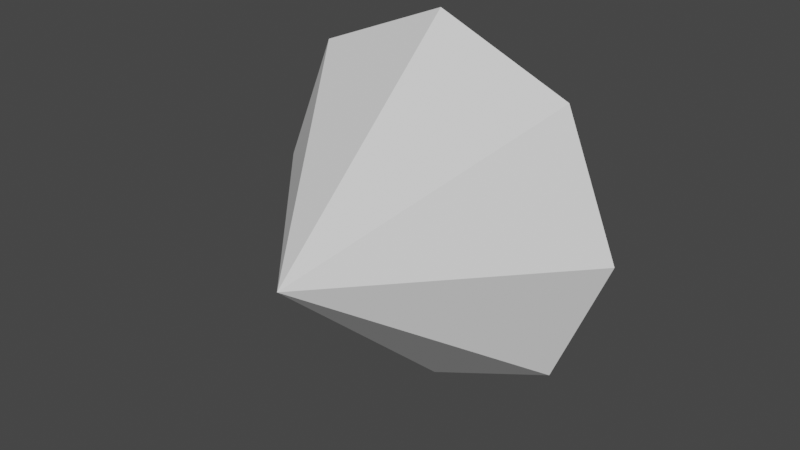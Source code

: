 # Source: gem.blend  (saved by Blender 3.6.13; exported with 4.5.12 LTS)
import bpy
from mathutils import Matrix  # noqa: F401  (used for matrix-valued properties, if any)

bpy.ops.wm.read_factory_settings(use_empty=True)
scene = bpy.context.scene
scene.name = 'Scene'

# ---- collections
col_collection = bpy.data.collections.new('Collection'); scene.collection.children.link(col_collection)

# ---- world
world_world = bpy.data.worlds.new('World'); scene.world = world_world
world_world.use_nodes = True; world_world.node_tree.nodes.clear()
_N = world_world.node_tree.nodes; _L = world_world.node_tree.links
n0 = _N.new('ShaderNodeOutputWorld'); n0.name = 'World Output'; n0.location = (300, 300)
n1 = _N.new('ShaderNodeBackground'); n1.name = 'Background'; n1.location = (10, 300)
n1.inputs[0].default_value = (0.05088, 0.05088, 0.05088, 1.0)
_L.new(n1.outputs[0], n0.inputs[0])
n0.is_active_output = True
world_world.color = (0.05088, 0.05088, 0.05088)
world_world.use_sun_shadow = False
world_world.sun_shadow_jitter_overblur = 0.0

# ---- meshes
me_plane_001 = bpy.data.meshes.new('Plane.001')
me_plane_001.from_pydata([(-4.931e-05, 0.0, 0.0), (-0.1255, 0.1395, 0.0), (-0.05495, 0.2061, 0.0), (-3.67e-05, 0.2061, 0.0), (-3.67e-05, 0.2006, 0.0), (-0.05149, 0.2006, 0.0), (-0.114, 0.1395, 0.0), (-4.931e-05, 0.0124, 0.0), (-4.929e-05, 0.0, 2.736e-09), (-0.08878, 0.1395, -0.08873), (-0.03887, 0.2061, -0.03882), (-4.037e-05, 0.2061, 8.918e-06), (-4.037e-05, 0.2006, 8.918e-06), (-0.03642, 0.2006, -0.03637), (-0.08064, 0.1395, -0.08059), (-4.929e-05, 0.0124, 2.736e-09), (-4.928e-05, 0.0, 1.714e-08), (-4.928e-05, 0.1395, -0.1255), (-4.928e-05, 0.2061, -0.0549), (-4.928e-05, 0.2061, 1.263e-05), (-4.928e-05, 0.2006, 1.263e-05), (-4.928e-05, 0.2006, -0.05144), (-4.928e-05, 0.1395, -0.114), (-4.928e-05, 0.0124, 1.714e-08), (-4.928e-05, 0.0, 3.478e-08), (0.08868, 0.1395, -0.08873), (0.03877, 0.2061, -0.03882), (-5.82e-05, 0.2061, 8.95e-06), (-5.82e-05, 0.2006, 8.95e-06), (0.03632, 0.2006, -0.03637), (0.08054, 0.1395, -0.08059), (-4.928e-05, 0.0124, 3.478e-08), (-4.93e-05, 0.0, 4.532e-08), (0.1254, 0.1395, 4.47e-08), (0.05485, 0.2061, 4.47e-08), (-6.191e-05, 0.2061, 4.532e-08), (-6.191e-05, 0.2006, 4.532e-08), (0.05139, 0.2006, 4.47e-08), (0.1139, 0.1395, 4.47e-08), (-4.93e-05, 0.0124, 4.532e-08), (-4.931e-05, 0.0, 4.258e-08), (0.08868, 0.1395, 0.08873), (0.03877, 0.2061, 0.03882), (-5.823e-05, 0.2061, -8.873e-06), (-5.823e-05, 0.2006, -8.873e-06), (0.03632, 0.2006, 0.03637), (0.08054, 0.1395, 0.08059), (-4.931e-05, 0.0124, 4.258e-08), (-4.933e-05, 0.0, 2.818e-08), (-4.932e-05, 0.1395, 0.1255), (-4.932e-05, 0.2061, 0.0549), (-4.933e-05, 0.2061, -1.258e-05), (-4.933e-05, 0.2006, -1.258e-05), (-4.932e-05, 0.2006, 0.05144), (-4.932e-05, 0.1395, 0.114), (-4.933e-05, 0.0124, 2.818e-08), (-4.932e-05, 0.0, 1.054e-08), (-0.08878, 0.1395, 0.08873), (-0.03887, 0.2061, 0.03882), (-4.041e-05, 0.2061, -8.905e-06), (-4.041e-05, 0.2006, -8.905e-06), (-0.03642, 0.2006, 0.03637), (-0.08064, 0.1395, 0.08059), (-4.932e-05, 0.0124, 1.054e-08)], [], [(2, 3, 11, 10), (0, 1, 9, 8), (5, 6, 14, 13), (3, 4, 12, 11), (1, 2, 10, 9), (6, 7, 15, 14), (4, 5, 13, 12), (14, 15, 23, 22), (12, 13, 21, 20), (10, 11, 19, 18), (8, 9, 17, 16), (13, 14, 22, 21), (11, 12, 20, 19), (9, 10, 18, 17), (18, 19, 27, 26), (16, 17, 25, 24), (21, 22, 30, 29), (19, 20, 28, 27), (17, 18, 26, 25), (22, 23, 31, 30), (20, 21, 29, 28), (29, 30, 38, 37), (27, 28, 36, 35), (25, 26, 34, 33), (30, 31, 39, 38), (28, 29, 37, 36), (26, 27, 35, 34), (24, 25, 33, 32), (37, 38, 46, 45), (35, 36, 44, 43), (33, 34, 42, 41), (38, 39, 47, 46), (36, 37, 45, 44), (34, 35, 43, 42), (32, 33, 41, 40), (41, 42, 50, 49), (46, 47, 55, 54), (44, 45, 53, 52), (42, 43, 51, 50), (40, 41, 49, 48), (45, 46, 54, 53), (43, 44, 52, 51), (54, 55, 63, 62), (52, 53, 61, 60), (50, 51, 59, 58), (48, 49, 57, 56), (53, 54, 62, 61), (51, 52, 60, 59), (49, 50, 58, 57), (60, 61, 5, 4), (58, 59, 3, 2), (56, 57, 1, 0), (61, 62, 6, 5), (59, 60, 4, 3), (57, 58, 2, 1), (62, 63, 7, 6)])
_uv = me_plane_001.uv_layers.new(name='UVMap')
_uv.uv.foreach_set('vector', [0.0, 0.0, 0.0, 0.0, 0.0, 0.0, 0.0, 0.0, 0.0, 0.0, 0.0, 0.0, 0.0, 0.0, 0.0, 0.0, 0.0, 0.0, 0.0, 0.0, 0.0, 0.0, 0.0, 0.0, 0.0, 0.0, 0.0, 0.0, 0.0, 0.0, 0.0, 0.0, 0.0, 0.0, 0.0, 0.0, 0.0, 0.0, 0.0, 0.0, 0.0, 0.0, 0.0, 0.0, 0.0, 0.0, 0.0, 0.0, 0.0, 0.0, 0.0, 0.0, 0.0, 0.0, 0.0, 0.0, 0.0, 0.0, 0.0, 0.0, 0.0, 0.0, 0.0, 0.0, 0.0, 0.0, 0.0, 0.0, 0.0, 0.0, 0.0, 0.0, 0.0, 0.0, 0.0, 0.0, 0.0, 0.0, 0.0, 0.0, 0.0, 0.0, 0.0, 0.0, 0.0, 0.0, 0.0, 0.0, 0.0, 0.0, 0.0, 0.0, 0.0, 0.0, 0.0, 0.0, 0.0, 0.0, 0.0, 0.0, 0.0, 0.0, 0.0, 0.0, 0.0, 0.0, 0.0, 0.0, 0.0, 0.0, 0.0, 0.0, 0.0, 0.0, 0.0, 0.0, 0.0, 0.0, 0.0, 0.0, 0.0, 0.0, 0.0, 0.0, 0.0, 0.0, 0.0, 0.0, 0.0, 0.0, 0.0, 0.0, 0.0, 0.0, 0.0, 0.0, 0.0, 0.0, 0.0, 0.0, 0.0, 0.0, 0.0, 0.0, 0.0, 0.0, 0.0, 0.0, 0.0, 0.0, 0.0, 0.0, 0.0, 0.0, 0.0, 0.0, 0.0, 0.0, 0.0, 0.0, 0.0, 0.0, 0.0, 0.0, 0.0, 0.0, 0.0, 0.0, 0.0, 0.0, 0.0, 0.0, 0.0, 0.0, 0.0, 0.0, 0.0, 0.0, 0.0, 0.0, 0.0, 0.0, 0.0, 0.0, 0.0, 0.0, 0.0, 0.0, 0.0, 0.0, 0.0, 0.0, 0.0, 0.0, 0.0, 0.0, 0.0, 0.0, 0.0, 0.0, 0.0, 0.0, 0.0, 0.0, 0.0, 0.0, 0.0, 0.0, 0.0, 0.0, 0.0, 0.0, 0.0, 0.0, 0.0, 0.0, 0.0, 0.0, 0.0, 0.0, 0.0, 0.0, 0.0, 0.0, 0.0, 0.0, 0.0, 0.0, 0.0, 0.0, 0.0, 0.0, 0.0, 0.0, 0.0, 0.0, 0.0, 0.0, 0.0, 0.0, 0.0, 0.0, 0.0, 0.0, 0.0, 0.0, 0.0, 0.0, 0.0, 0.0, 0.0, 0.0, 0.0, 0.0, 0.0, 0.0, 0.0, 0.0, 0.0, 0.0, 0.0, 0.0, 0.0, 0.0, 0.0, 0.0, 0.0, 0.0, 0.0, 0.0, 0.0, 0.0, 0.0, 0.0, 0.0, 0.0, 0.0, 0.0, 0.0, 0.0, 0.0, 0.0, 0.0, 0.0, 0.0, 0.0, 0.0, 0.0, 0.0, 0.0, 0.0, 0.0, 0.0, 0.0, 0.0, 0.0, 0.0, 0.0, 0.0, 0.0, 0.0, 0.0, 0.0, 0.0, 0.0, 0.0, 0.0, 0.0, 0.0, 0.0, 0.0, 0.0, 0.0, 0.0, 0.0, 0.0, 0.0, 0.0, 0.0, 0.0, 0.0, 0.0, 0.0, 0.0, 0.0, 0.0, 0.0, 0.0, 0.0, 0.0, 0.0, 0.0, 0.0, 0.0, 0.0, 0.0, 0.0, 0.0, 0.0, 0.0, 0.0, 0.0, 0.0, 0.0, 0.0, 0.0, 0.0, 0.0, 0.0, 0.0, 0.0, 0.0, 0.0, 0.0, 0.0, 0.0, 0.0, 0.0, 0.0, 0.0, 0.0, 0.0, 0.0, 0.0, 0.0, 0.0, 0.0, 0.0, 0.0, 0.0, 0.0, 0.0, 0.0, 0.0, 0.0, 0.0, 0.0, 0.0, 0.0, 0.0, 0.0, 0.0, 0.0, 0.0, 0.0, 0.0, 0.0, 0.0, 0.0, 0.0, 0.0, 0.0, 0.0, 0.0, 0.0, 0.0, 0.0, 0.0, 0.0, 0.0, 0.0, 0.0, 0.0, 0.0, 0.0, 0.0, 0.0, 0.0, 0.0, 0.0, 0.0, 0.0, 0.0, 0.0, 0.0, 0.0, 0.0, 0.0, 0.0, 0.0, 0.0, 0.0, 0.0, 0.0, 0.0, 0.0, 0.0, 0.0, 0.0, 0.0, 0.0, 0.0, 0.0, 0.0, 0.0, 0.0, 0.0, 0.0, 0.0, 0.0, 0.0, 0.0, 0.0, 0.0, 0.0, 0.0, 0.0, 0.0])
me_plane_001.update()

# ---- objects
ob_plane = bpy.data.objects.new('Plane', me_plane_001)

# ---- transforms, parenting, visibility, modifiers, constraints
ob_plane.location = (0.0, 0.0, 0.7155)

# ---- collection membership
col_collection.objects.link(ob_plane)

# ---- scene / render settings (as saved in the file)
scene.frame_start = 1; scene.frame_end = 250; scene.frame_set(1)
scene.render.engine = 'BLENDER_EEVEE_NEXT'
scene.cycles.sampling_pattern = 'TABULATED_SOBOL'
scene.view_settings.view_transform = 'Filmic'
bpy.context.view_layer.update()

# ---- added for rendering (the .blend has no active camera and no usable light): camera, sun
cam_auto = bpy.data.cameras.new('AutoCamera')
cam_auto.lens = 50.0
cam_auto.sensor_width = 36.0
cam_auto.clip_end = 1000.0
ob_auto_camera = bpy.data.objects.new('AutoCamera', cam_auto)
scene.collection.objects.link(ob_auto_camera)
ob_auto_camera.location = (0.379702, -0.352627, 1.01935)
ob_auto_camera.rotation_euler = (1.09748, -7.21219e-08, 0.694738)
scene.camera = ob_auto_camera
light_auto_sun = bpy.data.lights.new('AutoSun', 'SUN')
light_auto_sun.energy = 3.0
light_auto_sun.angle = 0.0523599
ob_auto_sun = bpy.data.objects.new('AutoSun', light_auto_sun)
scene.collection.objects.link(ob_auto_sun)
ob_auto_sun.rotation_euler = (0.872665, 0.174533, 0.523599)
bpy.context.view_layer.update()
